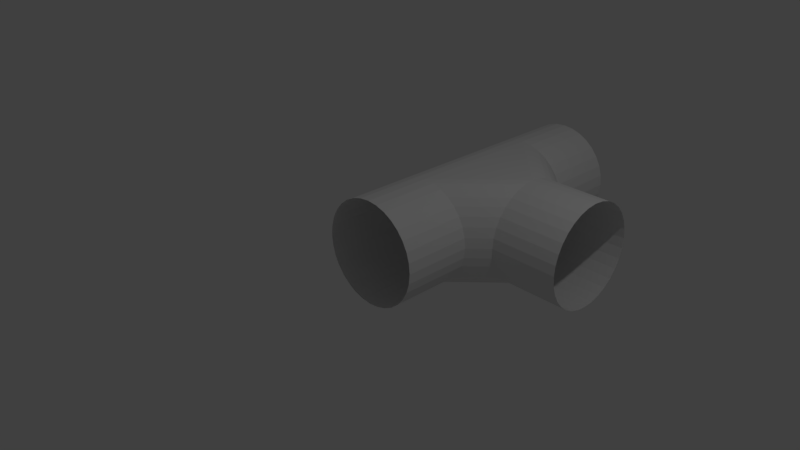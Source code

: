 # Source: 3WayConnectorTube.blend  (saved by Blender 2.78.0; exported with 4.5.12 LTS)
import bpy
from mathutils import Matrix  # noqa: F401  (used for matrix-valued properties, if any)

bpy.ops.wm.read_factory_settings(use_empty=True)
scene = bpy.context.scene
scene.name = 'Scene'

# ---- collections
col_collection_1 = bpy.data.collections.new('Collection 1'); scene.collection.children.link(col_collection_1)

# ---- world
world_world = bpy.data.worlds.new('World'); scene.world = world_world
world_world.color = (0.05088, 0.05088, 0.05088)
world_world.use_sun_shadow = False
world_world.sun_shadow_jitter_overblur = 0.0
world_world.cycles.sampling_method = 'MANUAL'

# ---- cameras
cam_camera = bpy.data.cameras.new('Camera')
cam_camera.clip_end = 100.0
cam_camera.lens = 35.0
cam_camera.sensor_width = 32.0
cam_camera.sensor_height = 18.0
cam_camera.ortho_scale = 7.314
cam_camera.dof.focus_distance = 0.0
cam_camera.dof.aperture_fstop = 128.0

# ---- lights
light_lamp = bpy.data.lights.new('Lamp', 'POINT')
light_lamp.transmission_factor = 0.0
light_lamp.cutoff_distance = 30.0
light_lamp.energy = 100.0
light_lamp.shadow_buffer_clip_start = 1.001
light_lamp.shadow_soft_size = 0.1
light_lamp.shadow_maximum_resolution = 0.006
light_lamp.use_absolute_resolution = True

# ---- meshes
me_cylinder_003 = bpy.data.meshes.new('Cylinder.003')
me_cylinder_003.from_pydata([(0.0, 4.0, 0.75), (0.0, 3.0, 0.75), (0.1463, 4.0, 0.7356), (0.1463, 3.0, 0.7356), (0.287, 4.0, 0.6929), (0.287, 3.0, 0.6929), (0.4167, 4.0, 0.6236), (0.4167, 3.0, 0.6236), (0.5303, 4.0, 0.5303), (0.5303, 3.0, 0.5303), (0.6236, 4.0, 0.4167), (0.6236, 3.0, 0.4167), (0.6929, 4.0, 0.287), (0.6929, 3.0, 0.287), (0.7356, 4.0, 0.1463), (0.7356, 3.0, 0.1463), (0.75, 4.0, -1.385e-07), (0.75, 3.0, -2.26e-07), (0.7356, 4.0, -0.1463), (0.7356, 3.0, -0.1463), (0.6929, 4.0, -0.287), (0.6929, 3.0, -0.287), (0.6236, 4.0, -0.4167), (0.6236, 3.0, -0.4167), (0.5303, 4.0, -0.5303), (0.5303, 3.0, -0.5303), (0.4167, 4.0, -0.6236), (0.4167, 3.0, -0.6236), (0.287, 4.0, -0.6929), (0.287, 3.0, -0.6929), (0.1463, 4.0, -0.7356), (0.1463, 3.0, -0.7356), (-2.444e-07, 4.0, -0.75), (-2.444e-07, 3.0, -0.75), (-0.1463, 4.0, -0.7356), (-0.1463, 3.0, -0.7356), (-0.287, 4.0, -0.6929), (-0.287, 3.0, -0.6929), (-0.4167, 4.0, -0.6236), (-0.4167, 3.0, -0.6236), (-0.5303, 4.0, -0.5303), (-0.5303, 3.0, -0.5303), (-0.6236, 4.0, -0.4167), (-0.6236, 3.0, -0.4167), (-0.6929, 4.0, -0.287), (-0.6929, 3.0, -0.287), (-0.7356, 4.0, -0.1463), (-0.7356, 3.0, -0.1463), (-0.75, 4.0, 5.29e-07), (-0.75, 3.0, 4.416e-07), (-0.7356, 4.0, 0.1463), (-0.7356, 3.0, 0.1463), (-0.6929, 4.0, 0.287), (-0.6929, 3.0, 0.287), (-0.6236, 4.0, 0.4167), (-0.6236, 3.0, 0.4167), (-0.5303, 4.0, 0.5303), (-0.5303, 3.0, 0.5303), (-0.4167, 4.0, 0.6236), (-0.4167, 3.0, 0.6236), (-0.287, 4.0, 0.6929), (-0.287, 3.0, 0.6929), (-0.1463, 4.0, 0.7356), (-0.1463, 3.0, 0.7356), (2.0, 2.0, 0.75), (1.0, 2.0, 0.75), (2.0, 1.854, 0.7356), (1.0, 1.854, 0.7356), (2.0, 1.713, 0.6929), (1.0, 1.713, 0.6929), (2.0, 1.583, 0.6236), (1.0, 1.583, 0.6236), (2.0, 1.47, 0.5303), (1.0, 1.47, 0.5303), (2.0, 1.376, 0.4167), (1.0, 1.376, 0.4167), (2.0, 1.307, 0.287), (1.0, 1.307, 0.287), (2.0, 1.264, 0.1463), (1.0, 1.264, 0.1463), (2.0, 1.25, -1.385e-07), (1.0, 1.25, -2.26e-07), (2.0, 1.264, -0.1463), (1.0, 1.264, -0.1463), (2.0, 1.307, -0.287), (1.0, 1.307, -0.287), (2.0, 1.376, -0.4167), (1.0, 1.376, -0.4167), (2.0, 1.47, -0.5303), (1.0, 1.47, -0.5303), (2.0, 1.583, -0.6236), (1.0, 1.583, -0.6236), (2.0, 1.713, -0.6929), (1.0, 1.713, -0.6929), (2.0, 1.854, -0.7356), (1.0, 1.854, -0.7356), (2.0, 2.0, -0.75), (1.0, 2.0, -0.75), (2.0, 2.146, -0.7356), (1.0, 2.146, -0.7356), (2.0, 2.287, -0.6929), (1.0, 2.287, -0.6929), (2.0, 2.417, -0.6236), (1.0, 2.417, -0.6236), (2.0, 2.53, -0.5303), (1.0, 2.53, -0.5303), (2.0, 2.624, -0.4167), (1.0, 2.624, -0.4167), (2.0, 2.693, -0.287), (1.0, 2.693, -0.287), (2.0, 2.736, -0.1463), (1.0, 2.736, -0.1463), (2.0, 2.75, 5.29e-07), (1.0, 2.75, 4.416e-07), (2.0, 2.736, 0.1463), (1.0, 2.736, 0.1463), (2.0, 2.693, 0.287), (1.0, 2.693, 0.287), (2.0, 2.624, 0.4167), (1.0, 2.624, 0.4167), (2.0, 2.53, 0.5303), (1.0, 2.53, 0.5303), (2.0, 2.417, 0.6236), (1.0, 2.417, 0.6236), (2.0, 2.287, 0.6929), (1.0, 2.287, 0.6929), (2.0, 2.146, 0.7356), (1.0, 2.146, 0.7356), (0.0, 1.0, 0.75), (0.0, 0.0, 0.75), (0.1463, 1.0, 0.7356), (0.1463, 0.0, 0.7356), (0.287, 1.0, 0.6929), (0.287, 0.0, 0.6929), (0.4167, 1.0, 0.6236), (0.4167, 0.0, 0.6236), (0.5303, 1.0, 0.5303), (0.5303, 0.0, 0.5303), (0.6236, 1.0, 0.4167), (0.6236, 0.0, 0.4167), (0.6929, 1.0, 0.287), (0.6929, 0.0, 0.287), (0.7356, 1.0, 0.1463), (0.7356, 0.0, 0.1463), (0.75, 1.0, -1.385e-07), (0.75, 0.0, -2.26e-07), (0.7356, 1.0, -0.1463), (0.7356, 0.0, -0.1463), (0.6929, 1.0, -0.287), (0.6929, 0.0, -0.287), (0.6236, 1.0, -0.4167), (0.6236, 0.0, -0.4167), (0.5303, 1.0, -0.5303), (0.5303, 0.0, -0.5303), (0.4167, 1.0, -0.6236), (0.4167, 0.0, -0.6236), (0.287, 1.0, -0.6929), (0.287, 0.0, -0.6929), (0.1463, 1.0, -0.7356), (0.1463, 0.0, -0.7356), (-2.444e-07, 1.0, -0.75), (-2.444e-07, 0.0, -0.75), (-0.1463, 1.0, -0.7356), (-0.1463, 0.0, -0.7356), (-0.287, 1.0, -0.6929), (-0.287, 0.0, -0.6929), (-0.4167, 1.0, -0.6236), (-0.4167, 0.0, -0.6236), (-0.5303, 1.0, -0.5303), (-0.5303, 0.0, -0.5303), (-0.6236, 1.0, -0.4167), (-0.6236, 0.0, -0.4167), (-0.6929, 1.0, -0.287), (-0.6929, 0.0, -0.287), (-0.7356, 1.0, -0.1463), (-0.7356, 0.0, -0.1463), (-0.75, 1.0, 5.29e-07), (-0.75, 0.0, 4.416e-07), (-0.7356, 1.0, 0.1463), (-0.7356, 0.0, 0.1463), (-0.6929, 1.0, 0.287), (-0.6929, 0.0, 0.287), (-0.6236, 1.0, 0.4167), (-0.6236, 0.0, 0.4167), (-0.5303, 1.0, 0.5303), (-0.5303, 0.0, 0.5303), (-0.4167, 1.0, 0.6236), (-0.4167, 0.0, 0.6236), (-0.287, 1.0, 0.6929), (-0.287, 0.0, 0.6929), (-0.1463, 1.0, 0.7356), (-0.1463, 0.0, 0.7356)], [], [(0, 2, 3, 1), (2, 4, 5, 3), (4, 6, 7, 5), (6, 8, 9, 7), (8, 10, 11, 9), (10, 12, 13, 11), (12, 14, 15, 13), (14, 16, 17, 15), (16, 18, 19, 17), (18, 20, 21, 19), (20, 22, 23, 21), (22, 24, 25, 23), (24, 26, 27, 25), (26, 28, 29, 27), (28, 30, 31, 29), (30, 32, 33, 31), (32, 34, 35, 33), (34, 36, 37, 35), (36, 38, 39, 37), (38, 40, 41, 39), (40, 42, 43, 41), (42, 44, 45, 43), (44, 46, 47, 45), (46, 48, 49, 47), (48, 50, 51, 49), (50, 52, 53, 51), (52, 54, 55, 53), (54, 56, 57, 55), (56, 58, 59, 57), (58, 60, 61, 59), (60, 62, 63, 61), (62, 0, 1, 63), (64, 66, 67, 65), (66, 68, 69, 67), (68, 70, 71, 69), (70, 72, 73, 71), (72, 74, 75, 73), (74, 76, 77, 75), (76, 78, 79, 77), (78, 80, 81, 79), (80, 82, 83, 81), (82, 84, 85, 83), (84, 86, 87, 85), (86, 88, 89, 87), (88, 90, 91, 89), (90, 92, 93, 91), (92, 94, 95, 93), (94, 96, 97, 95), (96, 98, 99, 97), (98, 100, 101, 99), (100, 102, 103, 101), (102, 104, 105, 103), (104, 106, 107, 105), (106, 108, 109, 107), (108, 110, 111, 109), (110, 112, 113, 111), (112, 114, 115, 113), (114, 116, 117, 115), (116, 118, 119, 117), (118, 120, 121, 119), (120, 122, 123, 121), (122, 124, 125, 123), (124, 126, 127, 125), (126, 64, 65, 127), (128, 130, 131, 129), (130, 132, 133, 131), (132, 134, 135, 133), (134, 136, 137, 135), (136, 138, 139, 137), (138, 140, 141, 139), (140, 142, 143, 141), (142, 144, 145, 143), (144, 146, 147, 145), (146, 148, 149, 147), (148, 150, 151, 149), (150, 152, 153, 151), (152, 154, 155, 153), (154, 156, 157, 155), (156, 158, 159, 157), (158, 160, 161, 159), (160, 162, 163, 161), (162, 164, 165, 163), (164, 166, 167, 165), (166, 168, 169, 167), (168, 170, 171, 169), (170, 172, 173, 171), (172, 174, 175, 173), (174, 176, 177, 175), (176, 178, 179, 177), (178, 180, 181, 179), (180, 182, 183, 181), (182, 184, 185, 183), (184, 186, 187, 185), (186, 188, 189, 187), (188, 190, 191, 189), (190, 128, 129, 191), (81, 144, 142, 79), (79, 142, 140, 77), (77, 140, 138, 75), (75, 138, 136, 73), (73, 136, 134, 71), (71, 134, 132, 69), (69, 132, 130, 67), (67, 130, 128, 65), (17, 113, 115, 15), (15, 115, 117, 13), (13, 117, 119, 11), (11, 119, 121, 9), (9, 121, 123, 7), (7, 123, 125, 5), (5, 125, 127, 3), (3, 127, 65, 1), (19, 111, 113, 17), (21, 109, 111, 19), (23, 107, 109, 21), (25, 105, 107, 23), (27, 103, 105, 25), (29, 101, 103, 27), (31, 99, 101, 29), (33, 97, 99, 31), (83, 146, 144, 81), (85, 148, 146, 83), (87, 150, 148, 85), (89, 152, 150, 87), (91, 154, 152, 89), (93, 156, 154, 91), (95, 158, 156, 93), (97, 160, 158, 95), (1, 128, 190, 63), (63, 190, 188, 61), (61, 188, 186, 59), (59, 186, 184, 57), (57, 184, 182, 55), (55, 182, 180, 53), (53, 180, 178, 51), (51, 178, 176, 49), (49, 176, 174, 47), (47, 174, 172, 45), (45, 172, 170, 43), (43, 170, 168, 41), (41, 168, 166, 39), (39, 166, 164, 37), (37, 164, 162, 35), (35, 162, 160, 33), (97, 33, 160), (128, 1, 65)])
_uv = me_cylinder_003.uv_layers.new(name='UVMap')
_uv.uv.foreach_set('vector', [0.3084, 0.5171, 0.3084, 0.5322, 0.2058, 0.5322, 0.2058, 0.5171, 0.3084, 0.5322, 0.3084, 0.5473, 0.2058, 0.5473, 0.2058, 0.5322, 0.3084, 0.5473, 0.3084, 0.5624, 0.2058, 0.5624, 0.2058, 0.5473, 0.3084, 0.5624, 0.3084, 0.5774, 0.2058, 0.5774, 0.2058, 0.5624, 0.3084, 0.5774, 0.3084, 0.5925, 0.2058, 0.5925, 0.2058, 0.5774, 0.3084, 0.5925, 0.3084, 0.6076, 0.2058, 0.6076, 0.2058, 0.5925, 0.3084, 0.6076, 0.3084, 0.6227, 0.2058, 0.6227, 0.2058, 0.6076, 0.3084, 0.6227, 0.3084, 0.6378, 0.2058, 0.6378, 0.2058, 0.6227, 0.3084, 0.6378, 0.3084, 0.6529, 0.2058, 0.6529, 0.2058, 0.6378, 0.3084, 0.6529, 0.3084, 0.668, 0.2058, 0.668, 0.2058, 0.6529, 0.3084, 0.668, 0.3084, 0.6831, 0.2058, 0.6831, 0.2058, 0.668, 0.3084, 0.6831, 0.3084, 0.6981, 0.2058, 0.6981, 0.2058, 0.6831, 0.3084, 0.6981, 0.3084, 0.7132, 0.2058, 0.7132, 0.2058, 0.6981, 0.3084, 0.7132, 0.3084, 0.7283, 0.2058, 0.7283, 0.2058, 0.7132, 0.3084, 0.7283, 0.3084, 0.7434, 0.2058, 0.7434, 0.2058, 0.7283, 0.3084, 0.7434, 0.3084, 0.7585, 0.2058, 0.7585, 0.2058, 0.7434, 0.3084, 0.7585, 0.3084, 0.7736, 0.2058, 0.7736, 0.2058, 0.7585, 0.3084, 0.7736, 0.3084, 0.7887, 0.2058, 0.7887, 0.2058, 0.7736, 0.3084, 0.7887, 0.3084, 0.8037, 0.2058, 0.8038, 0.2058, 0.7887, 0.3084, 0.8037, 0.3084, 0.8188, 0.2058, 0.8188, 0.2058, 0.8038, 0.3084, 0.8188, 0.3084, 0.8339, 0.2058, 0.8339, 0.2058, 0.8188, 0.3084, 0.8339, 0.3084, 0.849, 0.2058, 0.849, 0.2058, 0.8339, 0.3084, 0.849, 0.3084, 0.8641, 0.2058, 0.8641, 0.2058, 0.849, 0.3084, 0.8641, 0.3084, 0.8792, 0.2058, 0.8792, 0.2058, 0.8641, 0.3084, 0.8792, 0.3084, 0.8943, 0.2058, 0.8943, 0.2058, 0.8792, 0.3084, 0.8943, 0.3084, 0.9094, 0.2058, 0.9094, 0.2058, 0.8943, 0.3084, 0.9094, 0.3084, 0.9244, 0.2058, 0.9244, 0.2058, 0.9094, 0.3084, 0.9244, 0.3084, 0.9395, 0.2058, 0.9395, 0.2058, 0.9244, 0.3084, 0.9395, 0.3084, 0.9546, 0.2058, 0.9546, 0.2058, 0.9395, 0.3084, 0.9546, 0.3084, 0.9697, 0.2058, 0.9697, 0.2058, 0.9546, 0.3084, 0.9697, 0.3084, 0.9848, 0.2058, 0.9848, 0.2058, 0.9697, 0.3084, 0.9848, 0.3084, 0.9999, 0.2058, 0.9999, 0.2058, 0.9848, 0.1027, 0.5171, 0.1027, 0.5322, 0.0001201, 0.5322, 0.0001201, 0.5171, 0.1027, 0.5322, 0.1027, 0.5473, 0.0001201, 0.5473, 0.0001201, 0.5322, 0.1027, 0.5473, 0.1027, 0.5624, 0.0001201, 0.5624, 0.0001201, 0.5473, 0.1027, 0.5624, 0.1027, 0.5774, 0.0001202, 0.5774, 0.0001201, 0.5624, 0.1027, 0.5774, 0.1027, 0.5925, 0.0001202, 0.5925, 0.0001202, 0.5774, 0.1027, 0.5925, 0.1027, 0.6076, 0.0001202, 0.6076, 0.0001202, 0.5925, 0.1027, 0.6076, 0.1027, 0.6227, 0.0001203, 0.6227, 0.0001202, 0.6076, 0.1027, 0.6227, 0.1027, 0.6378, 0.0001203, 0.6378, 0.0001203, 0.6227, 0.1027, 0.6378, 0.1027, 0.6529, 0.0001203, 0.6529, 0.0001203, 0.6378, 0.1027, 0.6529, 0.1027, 0.668, 0.0001204, 0.668, 0.0001203, 0.6529, 0.1027, 0.668, 0.1027, 0.6831, 0.0001204, 0.6831, 0.0001204, 0.668, 0.1027, 0.6831, 0.1027, 0.6981, 0.0001204, 0.6981, 0.0001204, 0.6831, 0.1027, 0.6981, 0.1027, 0.7132, 0.0001204, 0.7132, 0.0001204, 0.6981, 0.1027, 0.7132, 0.1027, 0.7283, 0.0001205, 0.7283, 0.0001204, 0.7132, 0.1027, 0.7283, 0.1027, 0.7434, 0.0001205, 0.7434, 0.0001205, 0.7283, 0.1027, 0.7434, 0.1027, 0.7585, 0.0001206, 0.7585, 0.0001205, 0.7434, 0.1027, 0.7585, 0.1027, 0.7736, 0.0001206, 0.7736, 0.0001206, 0.7585, 0.1027, 0.7736, 0.1027, 0.7887, 0.0001207, 0.7887, 0.0001206, 0.7736, 0.1027, 0.7887, 0.1027, 0.8037, 0.0001207, 0.8038, 0.0001207, 0.7887, 0.1027, 0.8037, 0.1027, 0.8188, 0.0001208, 0.8188, 0.0001207, 0.8038, 0.1027, 0.8188, 0.1027, 0.8339, 0.0001209, 0.8339, 0.0001208, 0.8188, 0.1027, 0.8339, 0.1027, 0.849, 0.0001209, 0.849, 0.0001209, 0.8339, 0.1027, 0.849, 0.1027, 0.8641, 0.000121, 0.8641, 0.0001209, 0.849, 0.1027, 0.8641, 0.1027, 0.8792, 0.0001211, 0.8792, 0.000121, 0.8641, 0.1027, 0.8792, 0.1027, 0.8943, 0.0001212, 0.8943, 0.0001211, 0.8792, 0.1027, 0.8943, 0.1027, 0.9094, 0.0001213, 0.9094, 0.0001212, 0.8943, 0.1027, 0.9094, 0.1027, 0.9244, 0.0001214, 0.9244, 0.0001213, 0.9094, 0.1027, 0.9244, 0.1027, 0.9395, 0.0001215, 0.9395, 0.0001214, 0.9244, 0.1027, 0.9395, 0.1027, 0.9546, 0.0001216, 0.9546, 0.0001215, 0.9395, 0.1027, 0.9546, 0.1027, 0.9697, 0.0001217, 0.9697, 0.0001216, 0.9546, 0.1027, 0.9697, 0.1027, 0.9848, 0.0001218, 0.9848, 0.0001217, 0.9697, 0.1027, 0.9848, 0.1027, 0.9999, 0.0001219, 0.9999, 0.0001218, 0.9848, 0.2056, 0.5171, 0.2056, 0.5322, 0.103, 0.5322, 0.103, 0.5171, 0.2056, 0.5322, 0.2056, 0.5473, 0.103, 0.5473, 0.103, 0.5322, 0.2056, 0.5473, 0.2056, 0.5624, 0.103, 0.5624, 0.103, 0.5473, 0.2056, 0.5624, 0.2056, 0.5774, 0.103, 0.5774, 0.103, 0.5624, 0.2056, 0.5774, 0.2056, 0.5925, 0.103, 0.5925, 0.103, 0.5774, 0.2056, 0.5925, 0.2056, 0.6076, 0.103, 0.6076, 0.103, 0.5925, 0.2056, 0.6076, 0.2056, 0.6227, 0.103, 0.6227, 0.103, 0.6076, 0.2056, 0.6227, 0.2056, 0.6378, 0.103, 0.6378, 0.103, 0.6227, 0.2056, 0.6378, 0.2056, 0.6529, 0.103, 0.6529, 0.103, 0.6378, 0.2056, 0.6529, 0.2056, 0.668, 0.103, 0.668, 0.103, 0.6529, 0.2056, 0.668, 0.2056, 0.6831, 0.103, 0.6831, 0.103, 0.668, 0.2056, 0.6831, 0.2056, 0.6981, 0.103, 0.6981, 0.103, 0.6831, 0.2056, 0.6981, 0.2056, 0.7132, 0.103, 0.7132, 0.103, 0.6981, 0.2056, 0.7132, 0.2056, 0.7283, 0.103, 0.7283, 0.103, 0.7132, 0.2056, 0.7283, 0.2056, 0.7434, 0.103, 0.7434, 0.103, 0.7283, 0.2056, 0.7434, 0.2056, 0.7585, 0.103, 0.7585, 0.103, 0.7434, 0.2056, 0.7585, 0.2056, 0.7736, 0.103, 0.7736, 0.103, 0.7585, 0.2056, 0.7736, 0.2056, 0.7887, 0.103, 0.7887, 0.103, 0.7736, 0.2056, 0.7887, 0.2056, 0.8037, 0.103, 0.8038, 0.103, 0.7887, 0.2056, 0.8037, 0.2056, 0.8188, 0.103, 0.8188, 0.103, 0.8038, 0.2056, 0.8188, 0.2056, 0.8339, 0.103, 0.8339, 0.103, 0.8188, 0.2056, 0.8339, 0.2056, 0.849, 0.103, 0.849, 0.103, 0.8339, 0.2056, 0.849, 0.2056, 0.8641, 0.103, 0.8641, 0.103, 0.849, 0.2056, 0.8641, 0.2056, 0.8792, 0.103, 0.8792, 0.103, 0.8641, 0.2056, 0.8792, 0.2056, 0.8943, 0.103, 0.8943, 0.103, 0.8792, 0.2056, 0.8943, 0.2056, 0.9094, 0.103, 0.9094, 0.103, 0.8943, 0.2056, 0.9094, 0.2056, 0.9244, 0.103, 0.9244, 0.103, 0.9094, 0.2056, 0.9244, 0.2056, 0.9395, 0.103, 0.9395, 0.103, 0.9244, 0.2056, 0.9395, 0.2056, 0.9546, 0.103, 0.9546, 0.103, 0.9395, 0.2056, 0.9546, 0.2056, 0.9697, 0.103, 0.9697, 0.103, 0.9546, 0.2056, 0.9697, 0.2056, 0.9848, 0.103, 0.9848, 0.103, 0.9697, 0.2056, 0.9848, 0.2056, 0.9999, 0.103, 0.9999, 0.103, 0.9848, 0.02578, 0.2584, 0.0001201, 0.2328, 0.01002, 0.2214, 0.03716, 0.2485, 0.03716, 0.2485, 0.01002, 0.2214, 0.01827, 0.2087, 0.04979, 0.2402, 0.04979, 0.2402, 0.01827, 0.2087, 0.02476, 0.1951, 0.0634, 0.2337, 0.0634, 0.2337, 0.02476, 0.1951, 0.02951, 0.1808, 0.07772, 0.229, 0.07772, 0.229, 0.02951, 0.1808, 0.0326, 0.166, 0.09248, 0.2259, 0.09248, 0.2259, 0.0326, 0.166, 0.03429, 0.151, 0.1075, 0.2242, 0.1075, 0.2242, 0.03429, 0.151, 0.03492, 0.136, 0.1225, 0.2235, 0.1225, 0.2235, 0.03492, 0.136, 0.03498, 0.1209, 0.1376, 0.2235, 0.2752, 0.2327, 0.2495, 0.2583, 0.2381, 0.2484, 0.2652, 0.2213, 0.2652, 0.2213, 0.2381, 0.2484, 0.2255, 0.2402, 0.257, 0.2087, 0.257, 0.2087, 0.2255, 0.2402, 0.2119, 0.2337, 0.2505, 0.195, 0.2505, 0.195, 0.2119, 0.2337, 0.1976, 0.2289, 0.2457, 0.1807, 0.2457, 0.1807, 0.1976, 0.2289, 0.1828, 0.2258, 0.2426, 0.166, 0.2426, 0.166, 0.1828, 0.2258, 0.1678, 0.2242, 0.2409, 0.151, 0.2409, 0.151, 0.1678, 0.2242, 0.1527, 0.2235, 0.2403, 0.1359, 0.2403, 0.1359, 0.1527, 0.2235, 0.1376, 0.2235, 0.2402, 0.1208, 0.2653, 0.2957, 0.2381, 0.2686, 0.2495, 0.2586, 0.2752, 0.2843, 0.257, 0.3083, 0.2255, 0.2768, 0.2381, 0.2686, 0.2653, 0.2957, 0.2505, 0.3219, 0.2119, 0.2833, 0.2255, 0.2768, 0.257, 0.3083, 0.2457, 0.3362, 0.1976, 0.2881, 0.2119, 0.2833, 0.2505, 0.3219, 0.2426, 0.351, 0.1828, 0.2912, 0.1976, 0.2881, 0.2457, 0.3362, 0.241, 0.366, 0.1678, 0.2928, 0.1828, 0.2912, 0.2426, 0.351, 0.2403, 0.3811, 0.1527, 0.2935, 0.1678, 0.2928, 0.241, 0.366, 0.2403, 0.3962, 0.1376, 0.2936, 0.1527, 0.2935, 0.2403, 0.3811, 0.03716, 0.2686, 0.01002, 0.2957, 0.0001201, 0.2843, 0.02577, 0.2586, 0.04979, 0.2768, 0.01827, 0.3083, 0.01002, 0.2957, 0.03716, 0.2686, 0.0634, 0.2833, 0.02478, 0.3219, 0.01827, 0.3083, 0.04979, 0.2768, 0.07772, 0.2881, 0.02953, 0.3362, 0.02478, 0.3219, 0.0634, 0.2833, 0.09248, 0.2912, 0.03263, 0.351, 0.02953, 0.3362, 0.07772, 0.2881, 0.1075, 0.2928, 0.03431, 0.366, 0.03263, 0.351, 0.09248, 0.2912, 0.1225, 0.2935, 0.03495, 0.3811, 0.03431, 0.366, 0.1075, 0.2928, 0.1376, 0.2936, 0.03502, 0.3962, 0.03495, 0.3811, 0.1225, 0.2935, 0.2402, 0.1208, 0.03498, 0.1209, 0.03498, 0.1058, 0.2402, 0.1057, 0.2402, 0.1057, 0.03498, 0.1058, 0.03497, 0.09071, 0.2402, 0.09064, 0.2402, 0.09064, 0.03497, 0.09071, 0.03497, 0.07563, 0.2402, 0.07555, 0.2402, 0.07555, 0.03497, 0.07563, 0.03496, 0.06054, 0.2402, 0.06047, 0.2402, 0.06047, 0.03496, 0.06054, 0.03496, 0.04545, 0.2402, 0.04538, 0.2402, 0.04538, 0.03496, 0.04545, 0.03495, 0.03037, 0.2402, 0.03029, 0.2402, 0.03029, 0.03495, 0.03037, 0.03495, 0.01528, 0.2402, 0.01521, 0.2402, 0.01521, 0.03495, 0.01528, 0.03494, 0.0001923, 0.2402, 0.0001201, 0.2403, 0.5169, 0.03502, 0.5169, 0.03502, 0.5018, 0.2403, 0.5018, 0.2403, 0.5018, 0.03502, 0.5018, 0.03502, 0.4867, 0.2403, 0.4867, 0.2403, 0.4867, 0.03502, 0.4867, 0.03502, 0.4716, 0.2403, 0.4716, 0.2403, 0.4716, 0.03502, 0.4716, 0.03502, 0.4565, 0.2403, 0.4565, 0.2403, 0.4565, 0.03502, 0.4565, 0.03502, 0.4414, 0.2403, 0.4414, 0.2403, 0.4414, 0.03502, 0.4414, 0.03502, 0.4263, 0.2403, 0.4263, 0.2403, 0.4263, 0.03502, 0.4263, 0.03502, 0.4113, 0.2403, 0.4113, 0.2403, 0.4113, 0.03502, 0.4113, 0.03502, 0.3962, 0.2403, 0.3962, 0.1376, 0.2936, 0.2403, 0.3962, 0.03502, 0.3962, 0.03498, 0.1209, 0.2402, 0.1208, 0.1376, 0.2235])
me_cylinder_003.use_remesh_preserve_volume = False
me_cylinder_003.use_remesh_preserve_attributes = False
me_cylinder_003.use_mirror_vertex_groups = False
me_cylinder_003.update()

# ---- objects
ob_4waytunnel = bpy.data.objects.new('4waytunnel', me_cylinder_003)
ob_lamp = bpy.data.objects.new('Lamp', light_lamp)
ob_camera = bpy.data.objects.new('Camera', cam_camera)

# ---- transforms, parenting, visibility, modifiers, constraints
ob_4waytunnel.location = (0.0, 0.0, 0.0)
ob_4waytunnel.lineart.crease_threshold = 0.0
ob_lamp.location = (4.076, 1.005, 5.904)
ob_lamp.rotation_euler = (0.6503, 0.05522, 1.866)
ob_lamp.lock_rotations_4d = False
ob_lamp.empty_display_type = 'ARROWS'
ob_lamp.color = (0.0, 0.0, 0.0, 0.0)
ob_lamp.lineart.crease_threshold = 0.0
ob_camera.location = (7.481, -6.508, 5.344)
ob_camera.rotation_euler = (1.109, 0.0, 0.8149)
ob_camera.lock_rotations_4d = False
ob_camera.empty_display_type = 'ARROWS'
ob_camera.color = (0.0, 0.0, 0.0, 0.0)
ob_camera.display_type = 'WIRE'
ob_camera.lineart.crease_threshold = 0.0

# ---- collection membership
col_collection_1.objects.link(ob_4waytunnel)
col_collection_1.objects.link(ob_lamp)
col_collection_1.objects.link(ob_camera)

# ---- scene / render settings (as saved in the file)
scene.camera = ob_camera
scene.frame_start = 1; scene.frame_end = 250; scene.frame_set(1)
scene.render.engine = 'BLENDER_EEVEE_NEXT'
scene.render.resolution_percentage = 50
scene.render.dither_intensity = 0.0
scene.cycles.use_denoising = False
scene.cycles.samples = 128
scene.cycles.sampling_pattern = 'TABULATED_SOBOL'
scene.cycles.light_sampling_threshold = 0.0
scene.cycles.use_adaptive_sampling = False
scene.cycles.use_light_tree = False
scene.cycles.blur_glossy = 0.0
scene.cycles.sample_clamp_indirect = 0.0
scene.view_settings.view_transform = 'Standard'
bpy.context.view_layer.update()
